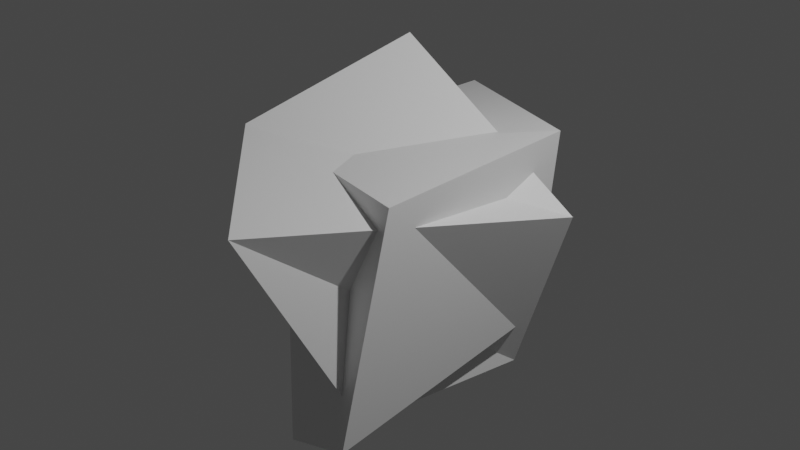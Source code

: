 # Source: physmageboulder.blend  (saved by Blender 3.3.6; exported with 4.5.12 LTS)
import bpy
from mathutils import Matrix  # noqa: F401  (used for matrix-valued properties, if any)

bpy.ops.wm.read_factory_settings(use_empty=True)
scene = bpy.context.scene
scene.name = 'Scene'

# ---- collections
col_collection = bpy.data.collections.new('Collection'); scene.collection.children.link(col_collection)

# ---- materials (node trees are filled in below, after node groups)
mat_material = bpy.data.materials.new('Material')
mat_material.alpha_threshold = 0.0
mat_material.use_transparent_shadow = False
mat_material.roughness = 0.5
mat_material.line_color = (0.0, 0.0, 0.0, 1.0)

# ---- material node trees
mat_material.use_nodes = True; mat_material.node_tree.nodes.clear()
_N = mat_material.node_tree.nodes; _L = mat_material.node_tree.links
n0 = _N.new('ShaderNodeOutputMaterial'); n0.name = 'Material Output'; n0.location = (300, 300)
n1 = _N.new('ShaderNodeBsdfPrincipled'); n1.name = 'Principled BSDF'; n1.location = (10, 300)
n1.distribution = 'GGX'
n1.subsurface_method = 'RANDOM_WALK_SKIN'
n1.inputs[3].default_value = 1.45
n1.inputs[27].default_value = (0.0, 0.0, 0.0, 1.0)
n1.inputs[28].default_value = 1.0
_L.new(n1.outputs[0], n0.inputs[0])
n0.is_active_output = True

# ---- world
world_world = bpy.data.worlds.new('World'); scene.world = world_world
world_world.use_nodes = True; world_world.node_tree.nodes.clear()
_N = world_world.node_tree.nodes; _L = world_world.node_tree.links
n0 = _N.new('ShaderNodeOutputWorld'); n0.name = 'World Output'; n0.location = (300, 300)
n1 = _N.new('ShaderNodeBackground'); n1.name = 'Background'; n1.location = (10, 300)
n1.inputs[0].default_value = (0.05088, 0.05088, 0.05088, 1.0)
_L.new(n1.outputs[0], n0.inputs[0])
n0.is_active_output = True
world_world.color = (0.05088, 0.05088, 0.05088)
world_world.use_sun_shadow = False
world_world.sun_shadow_jitter_overblur = 0.0

# ---- cameras
cam_camera = bpy.data.cameras.new('Camera')
cam_camera.clip_end = 100.0
cam_camera.ortho_scale = 7.314

# ---- lights
light_light = bpy.data.lights.new('Light', 'POINT')
light_light.transmission_factor = 0.0
light_light.energy = 1000.0
light_light.shadow_soft_size = 0.1
light_light.shadow_maximum_resolution = 0.006
light_light.use_absolute_resolution = True

# ---- meshes
me_cube = bpy.data.meshes.new('Cube')
me_cube.from_pydata([(1.48, 0.9136, 0.237), (0.9003, 0.8456, -1.65), (0.5021, -2.398, 0.7895), (0.9305, -1.36, -1.347), (-0.7997, 0.907, 1.585), (-1.076, 1.32, -1.387), (-1.026, -1.084, 1.028), (-0.9933, -0.4936, -1.479), (-0.3216, -1.239, -2.293), (-1.005, -0.6311, 0.7185), (-0.9847, 1.111, -1.129), (-1.252, 2.417, 0.5869), (1.049, -1.704, -1.454), (0.9892, -1.051, 0.8084), (1.002, 0.9913, -1.093), (0.9432, 1.318, 0.8693)], [], [(0, 4, 6, 2), (3, 2, 6, 7), (7, 6, 4, 5), (5, 1, 3, 7), (1, 0, 2, 3), (5, 4, 0, 1), (8, 9, 11, 10), (10, 11, 15, 14), (14, 15, 13, 12), (12, 13, 9, 8), (10, 14, 12, 8), (15, 11, 9, 13)])
_uv = me_cube.uv_layers.new(name='UVMap')
_uv.uv.foreach_set('vector', [0.625, 0.5, 0.875, 0.5, 0.875, 0.75, 0.625, 0.75, 0.375, 0.75, 0.625, 0.75, 0.625, 1.0, 0.375, 1.0, 0.375, 0.0, 0.625, 0.0, 0.625, 0.25, 0.375, 0.25, 0.125, 0.5, 0.375, 0.5, 0.375, 0.75, 0.125, 0.75, 0.375, 0.5, 0.625, 0.5, 0.625, 0.75, 0.375, 0.75, 0.375, 0.25, 0.625, 0.25, 0.625, 0.5, 0.375, 0.5, 0.375, 0.0, 0.625, 0.0, 0.625, 0.25, 0.375, 0.25, 0.375, 0.25, 0.625, 0.25, 0.625, 0.5, 0.375, 0.5, 0.375, 0.5, 0.625, 0.5, 0.625, 0.75, 0.375, 0.75, 0.375, 0.75, 0.625, 0.75, 0.625, 1.0, 0.375, 1.0, 0.125, 0.5, 0.375, 0.5, 0.375, 0.75, 0.125, 0.75, 0.625, 0.5, 0.875, 0.5, 0.875, 0.75, 0.625, 0.75])
me_cube.materials.append(mat_material)
me_cube.use_mirror_vertex_groups = False
me_cube.update()

# ---- objects
ob_cube = bpy.data.objects.new('Cube', me_cube)
ob_light = bpy.data.objects.new('Light', light_light)
ob_camera = bpy.data.objects.new('Camera', cam_camera)

# ---- transforms, parenting, visibility, modifiers, constraints
ob_cube.location = (0.0, 0.0, 0.0)
ob_cube.lock_rotations_4d = False
ob_cube.empty_display_type = 'ARROWS'
ob_cube.lineart.crease_threshold = 0.0
ob_light.location = (4.076, 1.005, 5.904)
ob_light.rotation_euler = (0.6503, 0.05522, 1.866)
ob_light.lock_rotations_4d = False
ob_light.empty_display_type = 'ARROWS'
ob_light.color = (0.0, 0.0, 0.0, 0.0)
ob_light.lineart.crease_threshold = 0.0
ob_camera.location = (7.359, -6.926, 4.958)
ob_camera.rotation_euler = (1.109, 0.0, 0.8149)
ob_camera.lock_rotations_4d = False
ob_camera.empty_display_type = 'ARROWS'
ob_camera.color = (0.0, 0.0, 0.0, 0.0)
ob_camera.display_type = 'WIRE'
ob_camera.lineart.crease_threshold = 0.0

# ---- collection membership
col_collection.objects.link(ob_cube)
col_collection.objects.link(ob_light)
col_collection.objects.link(ob_camera)

# ---- scene / render settings (as saved in the file)
scene.camera = ob_camera
scene.frame_start = 1; scene.frame_end = 250; scene.frame_set(1)
scene.render.engine = 'BLENDER_EEVEE_NEXT'
scene.cycles.sampling_pattern = 'TABULATED_SOBOL'
scene.cycles.use_light_tree = False
scene.view_settings.view_transform = 'Filmic'
bpy.context.view_layer.update()
